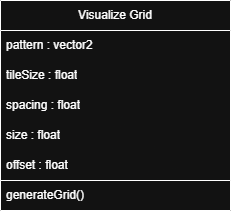

The diagram above was exported from draw.io. Its source (the exported page's mxGraphModel, read from the mxfile embedded in the PNG):
<mxGraphModel dx="475" dy="261" grid="1" gridSize="10" guides="1" tooltips="1" connect="1" arrows="1" fold="1" page="1" pageScale="1" pageWidth="827" pageHeight="1169" math="0" shadow="0">
  <root>
    <mxCell id="0" />
    <mxCell id="1" parent="0" />
    <mxCell id="Lz01DPgqENy5Bm4y6Be3-1" value="Visualize Grid" style="swimlane;fontStyle=0;childLayout=stackLayout;horizontal=1;startSize=30;horizontalStack=0;resizeParent=1;resizeParentMax=0;resizeLast=0;collapsible=1;marginBottom=0;whiteSpace=wrap;html=1;" vertex="1" parent="1">
      <mxGeometry x="340" y="350" width="230" height="180" as="geometry">
        <mxRectangle x="340" y="340" width="110" height="30" as="alternateBounds" />
      </mxGeometry>
    </mxCell>
    <mxCell id="Lz01DPgqENy5Bm4y6Be3-2" value="pattern : vector2" style="text;strokeColor=none;fillColor=none;align=left;verticalAlign=middle;spacingLeft=4;spacingRight=4;overflow=hidden;points=[[0,0.5],[1,0.5]];portConstraint=eastwest;rotatable=0;whiteSpace=wrap;html=1;" vertex="1" parent="Lz01DPgqENy5Bm4y6Be3-1">
      <mxGeometry y="30" width="230" height="30" as="geometry" />
    </mxCell>
    <mxCell id="Lz01DPgqENy5Bm4y6Be3-3" value="tileSize : float" style="text;strokeColor=none;fillColor=none;align=left;verticalAlign=middle;spacingLeft=4;spacingRight=4;overflow=hidden;points=[[0,0.5],[1,0.5]];portConstraint=eastwest;rotatable=0;whiteSpace=wrap;html=1;" vertex="1" parent="Lz01DPgqENy5Bm4y6Be3-1">
      <mxGeometry y="60" width="230" height="30" as="geometry" />
    </mxCell>
    <mxCell id="Lz01DPgqENy5Bm4y6Be3-4" value="spacing : float" style="text;strokeColor=none;fillColor=none;align=left;verticalAlign=middle;spacingLeft=4;spacingRight=4;overflow=hidden;points=[[0,0.5],[1,0.5]];portConstraint=eastwest;rotatable=0;whiteSpace=wrap;html=1;" vertex="1" parent="Lz01DPgqENy5Bm4y6Be3-1">
      <mxGeometry y="90" width="230" height="30" as="geometry" />
    </mxCell>
    <mxCell id="Lz01DPgqENy5Bm4y6Be3-5" value="size : float" style="text;strokeColor=none;fillColor=none;align=left;verticalAlign=middle;spacingLeft=4;spacingRight=4;overflow=hidden;points=[[0,0.5],[1,0.5]];portConstraint=eastwest;rotatable=0;whiteSpace=wrap;html=1;" vertex="1" parent="Lz01DPgqENy5Bm4y6Be3-1">
      <mxGeometry y="120" width="230" height="30" as="geometry" />
    </mxCell>
    <mxCell id="Lz01DPgqENy5Bm4y6Be3-6" value="offset : float" style="text;strokeColor=none;fillColor=none;align=left;verticalAlign=middle;spacingLeft=4;spacingRight=4;overflow=hidden;points=[[0,0.5],[1,0.5]];portConstraint=eastwest;rotatable=0;whiteSpace=wrap;html=1;" vertex="1" parent="Lz01DPgqENy5Bm4y6Be3-1">
      <mxGeometry y="150" width="230" height="30" as="geometry" />
    </mxCell>
    <mxCell id="Lz01DPgqENy5Bm4y6Be3-9" value="" style="swimlane;fontStyle=0;childLayout=stackLayout;horizontal=1;startSize=0;horizontalStack=0;resizeParent=1;resizeParentMax=0;resizeLast=0;collapsible=1;marginBottom=0;whiteSpace=wrap;html=1;fillColor=none;" vertex="1" parent="1">
      <mxGeometry x="340" y="530" width="230" height="30" as="geometry" />
    </mxCell>
    <mxCell id="Lz01DPgqENy5Bm4y6Be3-10" value="generateGrid()" style="text;strokeColor=none;fillColor=none;align=left;verticalAlign=middle;spacingLeft=4;spacingRight=4;overflow=hidden;points=[[0,0.5],[1,0.5]];portConstraint=eastwest;rotatable=0;whiteSpace=wrap;html=1;" vertex="1" parent="Lz01DPgqENy5Bm4y6Be3-9">
      <mxGeometry width="230" height="30" as="geometry" />
    </mxCell>
  </root>
</mxGraphModel>